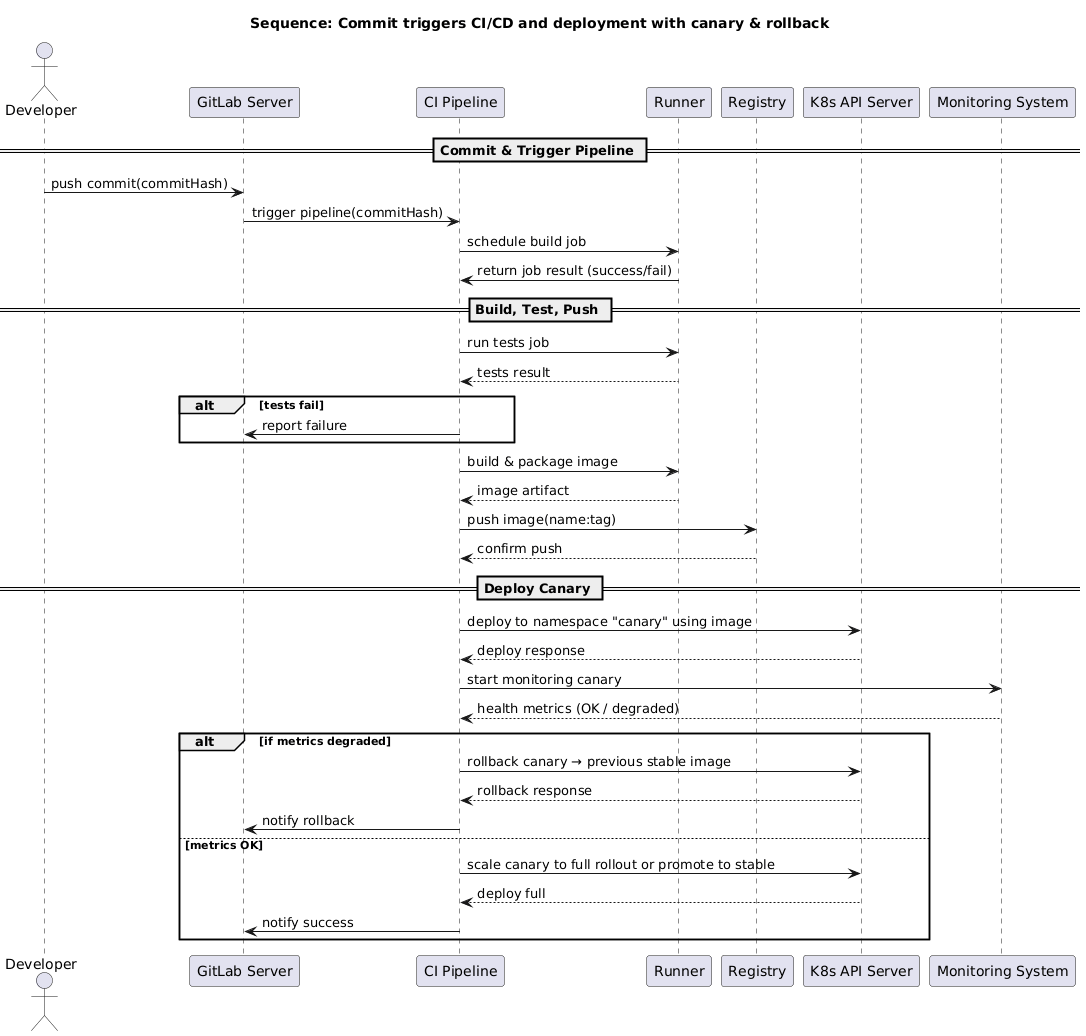

The diagram above was rendered by PlantUML. Its source (embedded in the PNG):
@startuml
title Sequence: Commit triggers CI/CD and deployment with canary & rollback

actor Developer as Dev
participant "GitLab Server" as GitLab
participant "CI Pipeline" as Pipeline
participant "Runner" as Runner
participant "Registry" as Registry
participant "K8s API Server" as K8s
participant "Monitoring System" as Monitor

== Commit & Trigger Pipeline ==
Dev -> GitLab : push commit(commitHash)
GitLab -> Pipeline : trigger pipeline(commitHash)
Pipeline -> Runner : schedule build job
Runner -> Pipeline : return job result (success/fail)

== Build, Test, Push ==
Pipeline -> Runner : run tests job
Runner --> Pipeline : tests result
alt tests fail
    Pipeline -> GitLab : report failure
    /'stop'/
end
Pipeline -> Runner : build & package image
Runner --> Pipeline : image artifact
Pipeline -> Registry : push image(name:tag)
Registry --> Pipeline : confirm push

== Deploy Canary ==
Pipeline -> K8s : deploy to namespace "canary" using image
K8s --> Pipeline : deploy response
Pipeline -> Monitor : start monitoring canary
Monitor --> Pipeline : health metrics (OK / degraded)
alt if metrics degraded
    Pipeline -> K8s : rollback canary → previous stable image
    K8s --> Pipeline : rollback response
    Pipeline -> GitLab : notify rollback
else metrics OK
    Pipeline -> K8s : scale canary to full rollout or promote to stable
    K8s --> Pipeline : deploy full
    Pipeline -> GitLab : notify success
end
@enduml